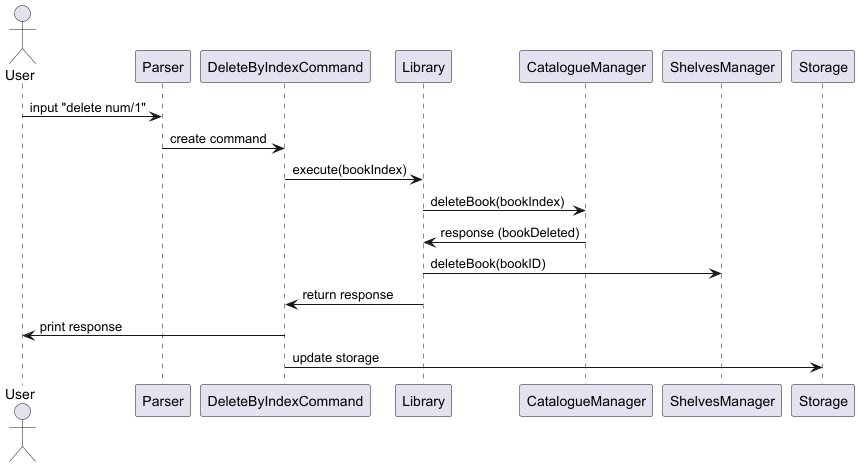

The diagram above was rendered by PlantUML. Its source (embedded in the PNG):
@startuml
actor User
participant Parser
participant DeleteByIndexCommand
participant Library
participant CatalogueManager
participant ShelvesManager
participant Storage

User -> Parser : input "delete num/1"
Parser -> DeleteByIndexCommand : create command
DeleteByIndexCommand -> Library : execute(bookIndex)
Library -> CatalogueManager : deleteBook(bookIndex)
CatalogueManager -> Library : response (bookDeleted)
Library -> ShelvesManager : deleteBook(bookID)
Library -> DeleteByIndexCommand : return response
DeleteByIndexCommand -> User : print response
DeleteByIndexCommand -> Storage : update storage

@enduml